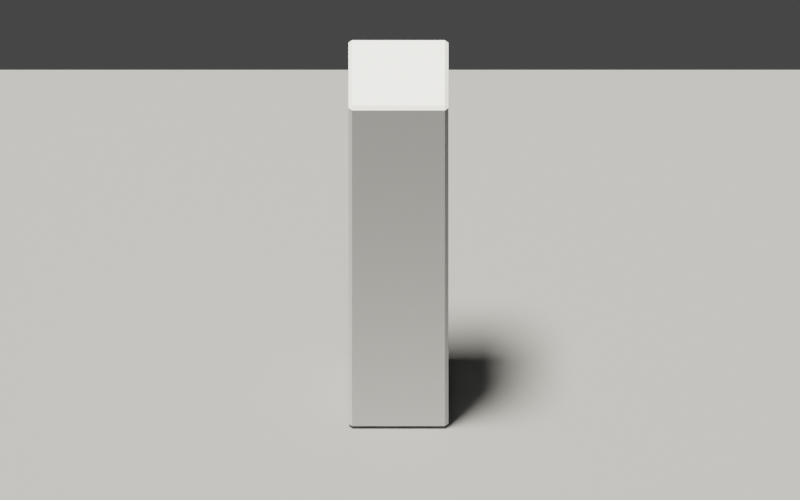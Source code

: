 # Source: wall.blend  (saved by Blender 2.80.74; exported with 4.5.12 LTS)
import bpy
from mathutils import Matrix  # noqa: F401  (used for matrix-valued properties, if any)

bpy.ops.wm.read_factory_settings(use_empty=True)
scene = bpy.context.scene
scene.name = 'Scene'

# ---- collections
col_collection = bpy.data.collections.new('Collection'); scene.collection.children.link(col_collection)

# ---- materials (node trees are filled in below, after node groups)
mat_material_001 = bpy.data.materials.new('Material.001')

# ---- material node trees
mat_material_001.use_nodes = True; mat_material_001.node_tree.nodes.clear()
_N = mat_material_001.node_tree.nodes; _L = mat_material_001.node_tree.links
n0 = _N.new('ShaderNodeOutputMaterial'); n0.name = 'Material Output'; n0.location = (300, 300)
n1 = _N.new('ShaderNodeBsdfPrincipled'); n1.name = 'Principled BSDF'; n1.location = (10, 300)
n1.distribution = 'GGX'
n1.subsurface_method = 'BURLEY'
n1.inputs[0].default_value = (0.2462, 0.2462, 0.2462, 1.0)
n1.inputs[2].default_value = 1.0
n1.inputs[3].default_value = 1.45
n1.inputs[13].default_value = 0.0
n1.inputs[27].default_value = (0.0, 0.0, 0.0, 1.0)
n1.inputs[28].default_value = 1.0
_L.new(n1.outputs[0], n0.inputs[0])
n0.is_active_output = True

# ---- world
world_world = bpy.data.worlds.new('World'); scene.world = world_world
world_world.use_nodes = True; world_world.node_tree.nodes.clear()
_N = world_world.node_tree.nodes; _L = world_world.node_tree.links
n0 = _N.new('ShaderNodeOutputWorld'); n0.name = 'World Output'; n0.location = (300, 300)
n1 = _N.new('ShaderNodeBackground'); n1.name = 'Background'; n1.location = (10, 300)
n1.inputs[0].default_value = (0.05088, 0.05088, 0.05088, 1.0)
_L.new(n1.outputs[0], n0.inputs[0])
n0.is_active_output = True
world_world.color = (0.05088, 0.05088, 0.05088)
world_world.use_sun_shadow = False
world_world.sun_shadow_jitter_overblur = 0.0

# ---- cameras
cam_camera = bpy.data.cameras.new('Camera')
cam_camera.type = 'ORTHO'
cam_camera.clip_end = 100.0
cam_camera.ortho_scale = 16.0

# ---- lights
light_light = bpy.data.lights.new('Light', 'SUN')
light_light.color = (1.0, 0.9763, 0.8749)
light_light.transmission_factor = 0.0
light_light.angle = 0.1993
light_light.shadow_soft_size = 0.1
light_light.shadow_cascade_max_distance = 1000.0

# ---- meshes
me_plane = bpy.data.meshes.new('Plane')
me_plane.from_pydata([(-1.0, -1.0, 0.0), (1.0, -1.0, 0.0), (-1.0, 1.0, 0.0), (1.0, 1.0, 0.0)], [], [(0, 1, 3, 2)])
_uv = me_plane.uv_layers.new(name='UVMap')
_uv.uv.foreach_set('vector', [0.0, 0.0, 1.0, 0.0, 1.0, 1.0, 0.0, 1.0])
me_plane.materials.append(mat_material_001)
me_plane.use_remesh_preserve_volume = False
me_plane.use_remesh_preserve_attributes = False
me_plane.use_mirror_vertex_groups = False
me_plane.update()
me_cube = bpy.data.meshes.new('Cube')
me_cube.from_pydata([(-1.0, -1.0, 0.01125), (-1.0, -1.0, 9.011), (-1.0, 1.0, 0.01125), (-1.0, 1.0, 9.011), (1.0, -1.0, 0.01125), (1.0, -1.0, 9.011), (1.0, 1.0, 0.01125), (1.0, 1.0, 9.011)], [], [(0, 1, 3, 2), (2, 3, 7, 6), (6, 7, 5, 4), (4, 5, 1, 0), (2, 6, 4, 0), (7, 3, 1, 5)])
_uv = me_cube.uv_layers.new(name='UVMap')
_uv.uv.foreach_set('vector', [0.375, 0.0, 0.625, 0.0, 0.625, 0.25, 0.375, 0.25, 0.375, 0.25, 0.625, 0.25, 0.625, 0.5, 0.375, 0.5, 0.375, 0.5, 0.625, 0.5, 0.625, 0.75, 0.375, 0.75, 0.375, 0.75, 0.625, 0.75, 0.625, 1.0, 0.375, 1.0, 0.125, 0.5, 0.375, 0.5, 0.375, 0.75, 0.125, 0.75, 0.625, 0.5, 0.875, 0.5, 0.875, 0.75, 0.625, 0.75])
me_cube.use_remesh_preserve_volume = False
me_cube.use_remesh_preserve_attributes = False
me_cube.use_mirror_vertex_groups = False
me_cube.update()

# ---- objects
ob_light = bpy.data.objects.new('Light', light_light)
ob_camera = bpy.data.objects.new('Camera', cam_camera)
ob_ground = bpy.data.objects.new('Ground', me_plane)
ob_cube = bpy.data.objects.new('Cube', me_cube)

# ---- transforms, parenting, visibility, modifiers, constraints
ob_light.location = (-2.389, -3.101, 26.09)
ob_light.rotation_euler = (0.08727, -0.1745, -2.369e-08)
ob_light.lock_rotations_4d = False
ob_light.empty_display_type = 'ARROWS'
ob_light.color = (0.0, 0.0, 0.0, 0.0)
ob_light.lineart.crease_threshold = 0.0
ob_camera.location = (0.03112, -8.06, 11.97)
ob_camera.rotation_euler = (0.7935, 1.583e-16, 6.631e-17)
ob_camera.lock_rotations_4d = False
ob_camera.empty_display_type = 'ARROWS'
ob_camera.color = (0.0, 0.0, 0.0, 0.0)
ob_camera.display_type = 'WIRE'
ob_camera.lineart.crease_threshold = 0.0
ob_ground.location = (0.03342, -0.02387, 0.0)
ob_ground.scale = (9.266, 9.266, 9.266)
ob_ground.lineart.crease_threshold = 0.0
ob_cube.location = (0.0, 0.0, 0.0)
ob_cube.lineart.crease_threshold = 0.0
_m = ob_cube.modifiers.new('Bevel', 'BEVEL')
_m.offset_type = 'WIDTH'

# ---- collection membership
col_collection.objects.link(ob_light)
col_collection.objects.link(ob_camera)
col_collection.objects.link(ob_ground)
col_collection.objects.link(ob_cube)

# ---- scene / render settings (as saved in the file)
scene.camera = ob_camera
scene.frame_start = 1; scene.frame_end = 250; scene.frame_set(0)
scene.render.engine = 'CYCLES'
scene.render.resolution_x = 640
scene.render.resolution_y = 400
scene.render.resolution_percentage = 50
scene.render.use_freestyle = True
scene.render.line_thickness_mode = 'RELATIVE'
scene.cycles.samples = 64
scene.cycles.sampling_pattern = 'TABULATED_SOBOL'
scene.cycles.use_adaptive_sampling = False
scene.cycles.use_light_tree = False
scene.view_settings.look = 'Medium Contrast'
scene.view_settings.view_transform = 'Filmic'
bpy.context.view_layer.update()
